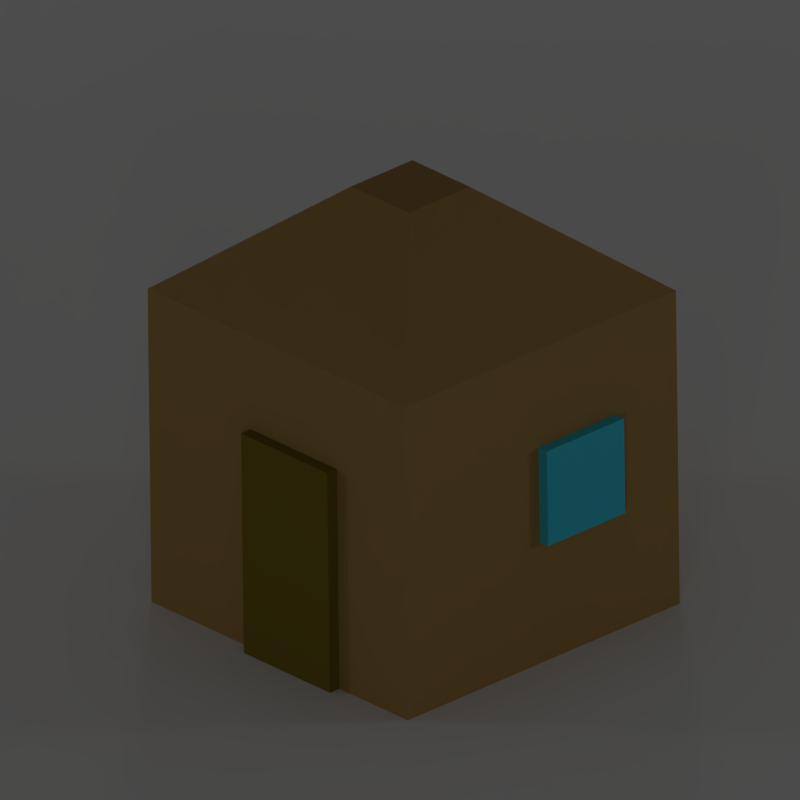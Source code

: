 # Source: house.blend  (saved by Blender 2.76.0; exported with 4.5.12 LTS)
import bpy
from mathutils import Matrix  # noqa: F401  (used for matrix-valued properties, if any)

bpy.ops.wm.read_factory_settings(use_empty=True)
scene = bpy.context.scene
scene.name = 'Scene'

# ---- collections
col_collection_1 = bpy.data.collections.new('Collection 1'); scene.collection.children.link(col_collection_1)

# ---- materials (node trees are filled in below, after node groups)
mat_material_003 = bpy.data.materials.new('Material.003')
mat_material_003.alpha_threshold = 0.0
mat_material_003.use_transparent_shadow = False
mat_material_003.diffuse_color = (0.2079, 0.1535, 0.0182, 1.0)
mat_material_003.roughness = 0.5
mat_material_003.specular_intensity = 0.0
mat_material_001 = bpy.data.materials.new('Material.001')
mat_material_001.alpha_threshold = 0.0
mat_material_001.use_transparent_shadow = False
mat_material_001.diffuse_color = (0.4109, 0.2558, 0.08426, 1.0)
mat_material_001.roughness = 0.5
mat_material_001.specular_intensity = 0.0
mat_material = bpy.data.materials.new('Material')
mat_material.alpha_threshold = 0.0
mat_material.use_transparent_shadow = False
mat_material.roughness = 0.5
mat_material.specular_intensity = 0.0
mat_material.line_color = (0.0, 0.0, 0.0, 1.0)
mat_material_002 = bpy.data.materials.new('Material.002')
mat_material_002.alpha_threshold = 0.0
mat_material_002.use_transparent_shadow = False
mat_material_002.diffuse_color = (0.05949, 0.6272, 0.8, 1.0)
mat_material_002.roughness = 0.5

# ---- material node trees

# ---- world
world_world = bpy.data.worlds.new('World'); scene.world = world_world
world_world.color = (0.05088, 0.05088, 0.05088)
world_world.use_sun_shadow = False
world_world.sun_shadow_jitter_overblur = 0.0
world_world.cycles.sampling_method = 'MANUAL'
world_world.cycles.sample_map_resolution = 256

# ---- cameras
cam_camera = bpy.data.cameras.new('Camera')
cam_camera.type = 'ORTHO'
cam_camera.clip_end = 100.0
cam_camera.lens = 35.0
cam_camera.sensor_width = 32.0
cam_camera.sensor_height = 18.0
cam_camera.ortho_scale = 3.25
cam_camera.shift_y = -0.12
cam_camera.dof.focus_distance = 0.0
cam_camera.dof.aperture_fstop = 128.0

# ---- lights
light_point_004 = bpy.data.lights.new('Point.004', 'POINT')
light_point_004.transmission_factor = 0.0
light_point_004.energy = 250.0
light_point_004.shadow_buffer_clip_start = 0.5
light_point_004.shadow_soft_size = 1.0
light_point_004.shadow_maximum_resolution = 0.006
light_point_004.use_absolute_resolution = True
light_point_004.cycles.use_multiple_importance_sampling = False
light_point_003 = bpy.data.lights.new('Point.003', 'POINT')
light_point_003.transmission_factor = 0.0
light_point_003.energy = 250.0
light_point_003.shadow_buffer_clip_start = 0.5
light_point_003.shadow_soft_size = 1.0
light_point_003.shadow_maximum_resolution = 0.006
light_point_003.use_absolute_resolution = True
light_point_003.cycles.use_multiple_importance_sampling = False
light_point_001 = bpy.data.lights.new('Point.001', 'POINT')
light_point_001.transmission_factor = 0.0
light_point_001.energy = 250.0
light_point_001.shadow_buffer_clip_start = 0.5
light_point_001.shadow_soft_size = 1.0
light_point_001.shadow_maximum_resolution = 0.006
light_point_001.use_absolute_resolution = True
light_point_001.cycles.use_multiple_importance_sampling = False
light_point_002 = bpy.data.lights.new('Point.002', 'SPOT')
light_point_002.transmission_factor = 0.0
light_point_002.energy = 250.0
light_point_002.shadow_buffer_clip_start = 0.5
light_point_002.shadow_soft_size = 8.0
light_point_002.shadow_maximum_resolution = 0.006
light_point_002.use_absolute_resolution = True
light_point_002.cycles.use_multiple_importance_sampling = False
light_point = bpy.data.lights.new('Point', 'POINT')
light_point.transmission_factor = 0.0
light_point.energy = 250.0
light_point.shadow_buffer_clip_start = 0.5
light_point.shadow_soft_size = 1.0
light_point.shadow_maximum_resolution = 0.006
light_point.use_absolute_resolution = True
light_point.cycles.use_multiple_importance_sampling = False

# ---- meshes
me_cube_001 = bpy.data.meshes.new('Cube.001')
me_cube_001.from_pydata([(-1.0, -1.0, -1.0), (-1.0, -1.0, 1.0), (-1.0, 1.0, -1.0), (-1.0, 1.0, 1.0), (1.0, -1.0, -1.0), (1.0, -1.0, 1.0), (1.0, 1.0, -1.0), (1.0, 1.0, 1.0)], [], [(1, 3, 2, 0), (3, 7, 6, 2), (7, 5, 4, 6), (5, 1, 0, 4), (0, 2, 6, 4), (5, 7, 3, 1)])
me_cube_001.materials.append(mat_material_003)
me_cube_001.use_remesh_preserve_volume = False
me_cube_001.use_remesh_preserve_attributes = False
me_cube_001.use_mirror_vertex_groups = False
me_cube_001.update()
me_cube = bpy.data.meshes.new('Cube')
me_cube.from_pydata([(-1.0, -1.0, -1.0), (-1.0, -1.0, 1.0), (-1.0, 1.0, -1.0), (-1.0, 1.0, 1.0), (1.0, -1.0, -1.0), (1.0, -1.0, 1.0), (1.0, 1.0, -1.0), (1.0, 1.0, 1.0), (-0.2245, -0.2245, 1.616), (-0.2245, 0.2245, 1.616), (0.2245, -0.2245, 1.616), (0.2245, 0.2245, 1.616)], [], [(1, 3, 2, 0), (3, 7, 6, 2), (7, 5, 4, 6), (5, 1, 0, 4), (0, 2, 6, 4), (7, 3, 9, 11), (10, 11, 9, 8), (5, 7, 11, 10), (3, 1, 8, 9), (1, 5, 10, 8)])
me_cube.materials.append(mat_material_001)
me_cube.use_remesh_preserve_volume = False
me_cube.use_remesh_preserve_attributes = False
me_cube.use_mirror_vertex_groups = False
me_cube.update()
me_plane = bpy.data.meshes.new('Plane')
me_plane.from_pydata([(1.0, 1.0, 0.0), (1.0, -1.0, 0.0), (-1.0, -1.0, 0.0), (-1.0, 1.0, 0.0)], [], [(0, 3, 2, 1)])
me_plane.materials.append(mat_material)
me_plane.use_remesh_preserve_volume = False
me_plane.use_remesh_preserve_attributes = False
me_plane.use_mirror_vertex_groups = False
me_plane.update()
me_cube_002 = bpy.data.meshes.new('Cube.002')
me_cube_002.from_pydata([(-1.0, -1.0, -1.0), (-1.0, -1.0, 1.0), (-1.0, 1.0, -1.0), (-1.0, 1.0, 1.0), (1.0, -1.0, -1.0), (1.0, -1.0, 1.0), (1.0, 1.0, -1.0), (1.0, 1.0, 1.0)], [], [(1, 3, 2, 0), (3, 7, 6, 2), (7, 5, 4, 6), (5, 1, 0, 4), (0, 2, 6, 4), (5, 7, 3, 1)])
me_cube_002.materials.append(mat_material_002)
me_cube_002.use_remesh_preserve_volume = False
me_cube_002.use_remesh_preserve_attributes = False
me_cube_002.use_mirror_vertex_groups = False
me_cube_002.update()

# ---- objects
ob_cube_001 = bpy.data.objects.new('Cube.001', me_cube_001)
ob_cube = bpy.data.objects.new('Cube', me_cube)
ob_lights = bpy.data.objects.new('Lights', None)
ob_front_001 = bpy.data.objects.new('Front.001', light_point_004)
ob_back_001 = bpy.data.objects.new('Back.001', light_point_003)
ob_back = bpy.data.objects.new('Back', light_point_001)
ob_up = bpy.data.objects.new('Up', light_point_002)
ob_front = bpy.data.objects.new('Front', light_point)
ob_plane = bpy.data.objects.new('Plane', me_plane)
ob_camera = bpy.data.objects.new('Camera', cam_camera)
ob_cube_002 = bpy.data.objects.new('Cube.002', me_cube_002)

# ---- transforms, parenting, visibility, modifiers, constraints
ob_cube_001.location = (0.5294, -0.1579, -0.3564)
ob_cube_001.scale = (0.2546, 0.5208, 0.5208)
ob_cube_001.lineart.crease_threshold = 0.0
ob_cube.location = (0.4301, 0.134, -0.1713)
ob_cube.scale = (0.7593, 0.7593, 0.7593)
ob_cube.lineart.crease_threshold = 0.0
ob_lights.location = (0.0339, -0.7374, -0.6247)
ob_lights.empty_image_offset = (0.0, 0.0)
ob_lights.lineart.crease_threshold = 0.0
ob_front_001.parent = ob_lights
ob_front_001.matrix_parent_inverse = Matrix(((1.0, 0.0, 0.0, -0.0339), (0.0, 1.0, 0.0, 0.7374), (0.0, 0.0, 1.0, 0.6247), (0.0, 0.0, 0.0, 1.0)))
ob_front_001.location = (-10.0, 10.0, 2.0)
ob_front_001.rotation_euler = (0.0, 0.0, 1.61)
ob_front_001.lineart.crease_threshold = 0.0
ob_back_001.parent = ob_lights
ob_back_001.matrix_parent_inverse = Matrix(((1.0, 0.0, 0.0, -0.0339), (0.0, 1.0, 0.0, 0.7374), (0.0, 0.0, 1.0, 0.6247), (0.0, 0.0, 0.0, 1.0)))
ob_back_001.location = (10.0, -10.0, 2.0)
ob_back_001.rotation_euler = (0.0, 0.0, 1.61)
ob_back_001.lineart.crease_threshold = 0.0
ob_back.parent = ob_lights
ob_back.matrix_parent_inverse = Matrix(((1.0, 0.0, 0.0, -0.0339), (0.0, 1.0, 0.0, 0.7374), (0.0, 0.0, 1.0, 0.6247), (0.0, 0.0, 0.0, 1.0)))
ob_back.location = (-10.0, -10.0, 2.0)
ob_back.lineart.crease_threshold = 0.0
ob_up.parent = ob_lights
ob_up.matrix_parent_inverse = Matrix(((1.0, 0.0, 0.0, -0.0339), (0.0, 1.0, 0.0, 0.7374), (0.0, 0.0, 1.0, 0.6247), (0.0, 0.0, 0.0, 1.0)))
ob_up.location = (1.0, 1.0, 15.0)
ob_up.lineart.crease_threshold = 0.0
ob_front.parent = ob_lights
ob_front.matrix_parent_inverse = Matrix(((1.0, 0.0, 0.0, -0.0339), (0.0, 1.0, 0.0, 0.7374), (0.0, 0.0, 1.0, 0.6247), (0.0, 0.0, 0.0, 1.0)))
ob_front.location = (10.0, 10.0, 2.0)
ob_front.lineart.crease_threshold = 0.0
ob_plane.location = (0.9, 0.4746, -0.8322)
ob_plane.scale = (10.75, 10.75, 10.75)
ob_plane.lineart.crease_threshold = 0.0
ob_camera.location = (7.481, -6.508, 5.344)
ob_camera.rotation_euler = (1.109, 0.01082, 0.8149)
ob_camera.lock_rotations_4d = False
ob_camera.empty_display_type = 'ARROWS'
ob_camera.color = (0.0, 0.0, 0.0, 0.0)
ob_camera.display_type = 'WIRE'
ob_camera.lineart.crease_threshold = 0.0
ob_cube_002.location = (1.135, 0.334, -0.06899)
ob_cube_002.scale = (0.105, 0.2148, 0.2148)
ob_cube_002.lineart.crease_threshold = 0.0

# ---- collection membership
col_collection_1.objects.link(ob_cube_001)
col_collection_1.objects.link(ob_cube)
col_collection_1.objects.link(ob_lights)
col_collection_1.objects.link(ob_front_001)
col_collection_1.objects.link(ob_back_001)
col_collection_1.objects.link(ob_back)
col_collection_1.objects.link(ob_up)
col_collection_1.objects.link(ob_front)
col_collection_1.objects.link(ob_plane)
col_collection_1.objects.link(ob_camera)
col_collection_1.objects.link(ob_cube_002)

# ---- scene / render settings (as saved in the file)
scene.camera = ob_camera
scene.frame_start = 1; scene.frame_end = 250; scene.frame_set(0)
scene.render.engine = 'BLENDER_EEVEE_NEXT'
scene.render.image_settings.compression = 90
scene.render.resolution_x = 64
scene.render.resolution_y = 64
scene.render.dither_intensity = 0.0
scene.render.bake_margin = 2
scene.render.bake_bias = 0.0
scene.cycles.use_denoising = False
scene.cycles.samples = 10
scene.cycles.sampling_pattern = 'TABULATED_SOBOL'
scene.cycles.light_sampling_threshold = 0.0
scene.cycles.use_adaptive_sampling = False
scene.cycles.use_light_tree = False
scene.cycles.blur_glossy = 0.0
scene.cycles.volume_bounces = 1
scene.cycles.pixel_filter_type = 'GAUSSIAN'
scene.cycles.sample_clamp_indirect = 0.0
scene.view_settings.view_transform = 'Standard'
bpy.context.view_layer.update()
